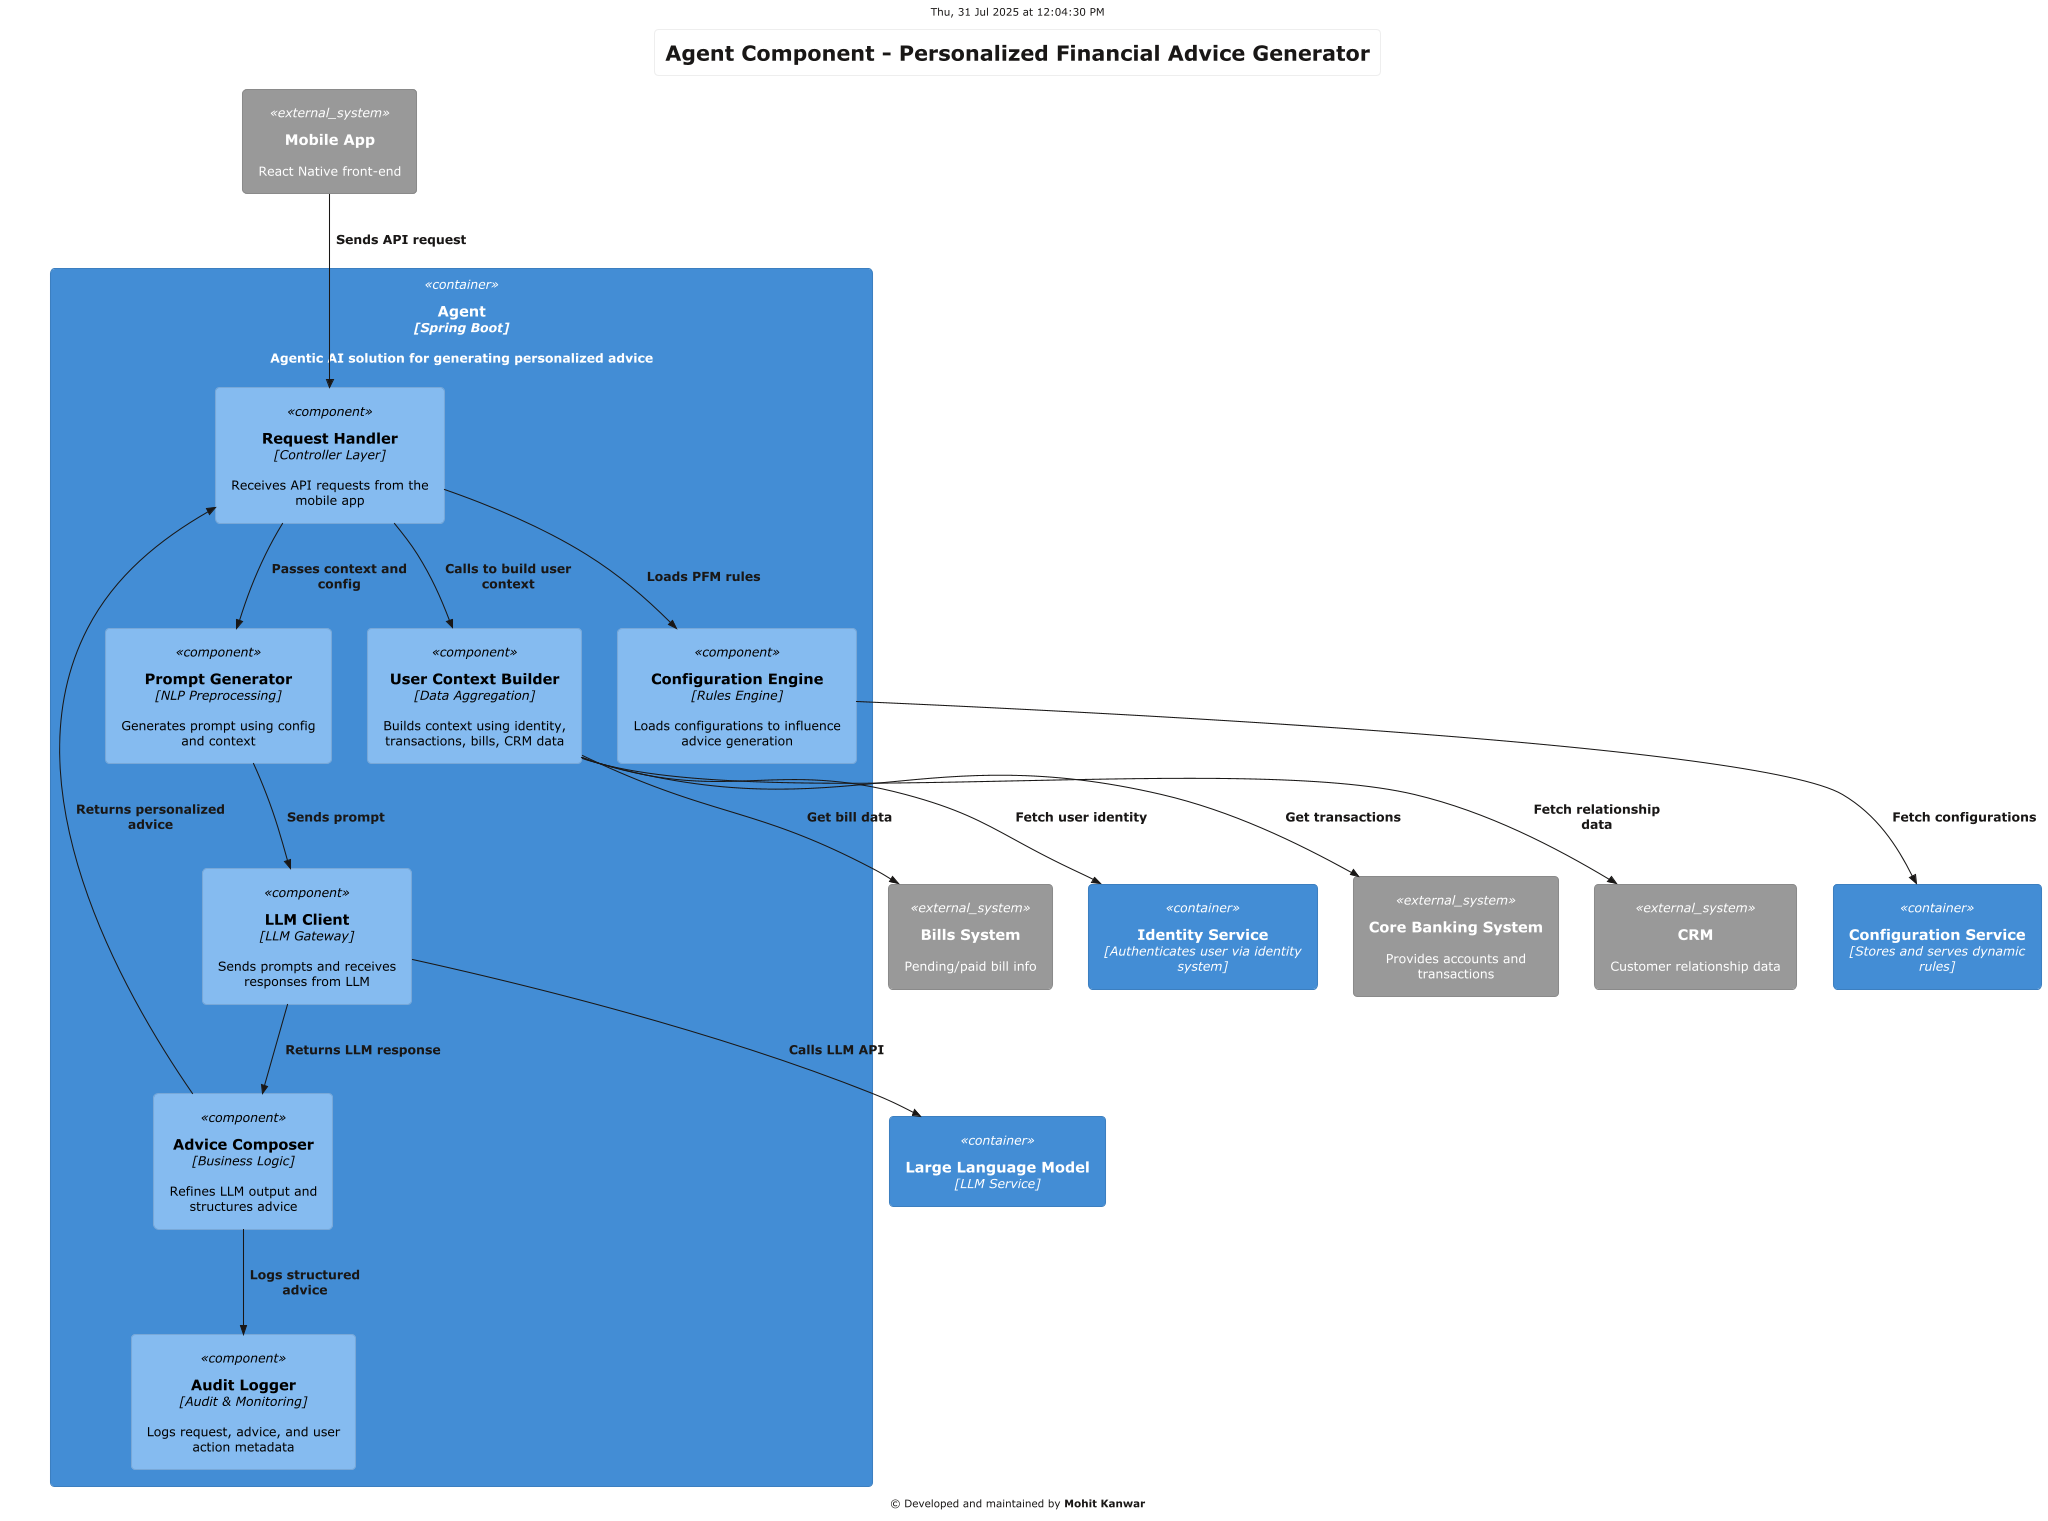

The diagram above was rendered by PlantUML. Its source (embedded in the PNG):
@startuml
!$PUML_MODE = "light"
!include /Users/mohit.kanwar/projects/solutions/0.common/C4-PlantUML/C4_Component.puml
!theme personal from /Users/mohit.kanwar/projects/solutions/personal/0.branding/

skinparam backgroundcolor white
header Thu, 31 Jul 2025 at 12:04:30 PM

footer © Developed and maintained by <b>Mohit Kanwar</b>
title Agent Component - Personalized Financial Advice Generator

Container(agent, "Agent", "Spring Boot", "Agentic AI solution for generating personalized advice") {

  Component(requestHandler, "Request Handler", "Controller Layer", "Receives API requests from the mobile app")
  Component(contextBuilder, "User Context Builder", "Data Aggregation", "Builds context using identity, transactions, bills, CRM data")
  Component(configEngine, "Configuration Engine", "Rules Engine", "Loads configurations to influence advice generation")
  Component(promptGen, "Prompt Generator", "NLP Preprocessing", "Generates prompt using config and context")
  Component(llmClient, "LLM Client", "LLM Gateway", "Sends prompts and receives responses from LLM")
  Component(adviceComposer, "Advice Composer", "Business Logic", "Refines LLM output and structures advice")
  Component(auditLogger, "Audit Logger", "Audit & Monitoring", "Logs request, advice, and user action metadata")
}

' External interactions
System_Ext(clientApp, "Mobile App", "React Native front-end")
Container(llm, "Large Language Model", "LLM Service")
Container(config, "Configuration Service", "Stores and serves dynamic rules")
Container(auth, "Identity Service", "Authenticates user via identity system")
System_Ext(cbs, "Core Banking System", "Provides accounts and transactions")
System_Ext(crm, "CRM", "Customer relationship data")
System_Ext(bills, "Bills System", "Pending/paid bill info")

' Relationships
Rel(clientApp, requestHandler, "Sends API request")
Rel(requestHandler, contextBuilder, "Calls to build user context")
Rel(contextBuilder, auth, "Fetch user identity")
Rel(contextBuilder, cbs, "Get transactions")
Rel(contextBuilder, crm, "Fetch relationship data")
Rel(contextBuilder, bills, "Get bill data")
Rel(requestHandler, configEngine, "Loads PFM rules")
Rel(configEngine, config, "Fetch configurations")
Rel(requestHandler, promptGen, "Passes context and config")
Rel(promptGen, llmClient, "Sends prompt")
Rel(llmClient, llm, "Calls LLM API")
Rel(llmClient, adviceComposer, "Returns LLM response")
Rel(adviceComposer, auditLogger, "Logs structured advice")
Rel(adviceComposer, requestHandler, "Returns personalized advice")

@enduml